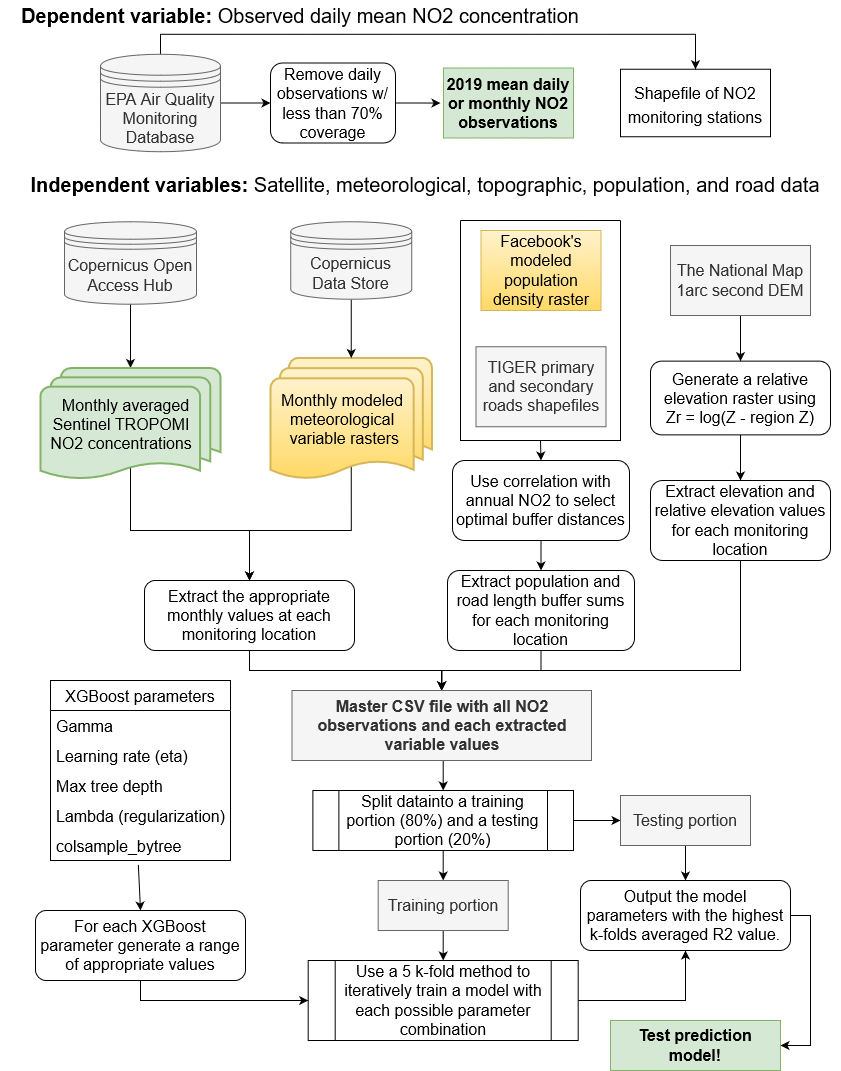

The diagram above was exported from draw.io. Its source (the exported page's mxGraphModel, read from the mxfile embedded in the PNG):
<mxGraphModel dx="1038" dy="556" grid="1" gridSize="10" guides="1" tooltips="1" connect="1" arrows="1" fold="1" page="1" pageScale="1" pageWidth="850" pageHeight="1100" math="0" shadow="0">
  <root>
    <mxCell id="0" />
    <mxCell id="1" parent="0" />
    <mxCell id="SZRvE_91RostOYobO9iS-4" style="edgeStyle=orthogonalEdgeStyle;rounded=0;orthogonalLoop=1;jettySize=auto;html=1;exitX=0.5;exitY=0.88;exitDx=0;exitDy=0;exitPerimeter=0;entryX=0.5;entryY=0;entryDx=0;entryDy=0;fontSize=16;" parent="1" source="2uM7Z7wD41EXfJ6yVU39-2" target="SZRvE_91RostOYobO9iS-3" edge="1">
      <mxGeometry relative="1" as="geometry" />
    </mxCell>
    <mxCell id="2uM7Z7wD41EXfJ6yVU39-2" value="&lt;div&gt;&lt;font style=&quot;font-size: 16px&quot;&gt;Monthly modeled&amp;nbsp;&amp;nbsp;&amp;nbsp;&amp;nbsp; meteorological&amp;nbsp;&amp;nbsp;&amp;nbsp;&amp;nbsp; &lt;br&gt;&lt;/font&gt;&lt;/div&gt;&lt;div&gt;&lt;font style=&quot;font-size: 16px&quot;&gt;&amp;nbsp;variable rasters&amp;nbsp;&amp;nbsp;&amp;nbsp;&amp;nbsp; &lt;br&gt;&lt;/font&gt;&lt;/div&gt;" style="strokeWidth=2;html=1;shape=mxgraph.flowchart.multi-document;whiteSpace=wrap;fillColor=#fff2cc;gradientColor=#ffd966;strokeColor=#d6b656;" parent="1" vertex="1">
      <mxGeometry x="270" y="357.5" width="161.5" height="122.5" as="geometry" />
    </mxCell>
    <mxCell id="SZRvE_91RostOYobO9iS-2" style="edgeStyle=orthogonalEdgeStyle;rounded=0;orthogonalLoop=1;jettySize=auto;html=1;exitX=0.5;exitY=1;exitDx=0;exitDy=0;entryX=0.5;entryY=0;entryDx=0;entryDy=0;entryPerimeter=0;" parent="1" source="2uM7Z7wD41EXfJ6yVU39-4" target="2uM7Z7wD41EXfJ6yVU39-2" edge="1">
      <mxGeometry relative="1" as="geometry" />
    </mxCell>
    <mxCell id="2uM7Z7wD41EXfJ6yVU39-4" value="Copernicus Data Store" style="shape=datastore;whiteSpace=wrap;html=1;fontSize=16;fillColor=#f5f5f5;fontColor=#333333;strokeColor=#666666;" parent="1" vertex="1">
      <mxGeometry x="290.25" y="221.25" width="121" height="77.5" as="geometry" />
    </mxCell>
    <mxCell id="2uM7Z7wD41EXfJ6yVU39-29" style="edgeStyle=orthogonalEdgeStyle;rounded=0;orthogonalLoop=1;jettySize=auto;html=1;exitX=1;exitY=0.5;exitDx=0;exitDy=0;entryX=0;entryY=0.5;entryDx=0;entryDy=0;fontSize=16;" parent="1" source="2uM7Z7wD41EXfJ6yVU39-5" target="2uM7Z7wD41EXfJ6yVU39-21" edge="1">
      <mxGeometry relative="1" as="geometry" />
    </mxCell>
    <mxCell id="2uM7Z7wD41EXfJ6yVU39-31" style="edgeStyle=orthogonalEdgeStyle;rounded=0;orthogonalLoop=1;jettySize=auto;html=1;exitX=0.5;exitY=0;exitDx=0;exitDy=0;entryX=0.5;entryY=0;entryDx=0;entryDy=0;fontSize=16;" parent="1" source="2uM7Z7wD41EXfJ6yVU39-5" target="2uM7Z7wD41EXfJ6yVU39-28" edge="1">
      <mxGeometry relative="1" as="geometry" />
    </mxCell>
    <mxCell id="2uM7Z7wD41EXfJ6yVU39-5" value="EPA Air Quality Monitoring Database" style="shape=datastore;whiteSpace=wrap;html=1;fontSize=16;fillColor=#f5f5f5;fontColor=#333333;strokeColor=#666666;" parent="1" vertex="1">
      <mxGeometry x="100" y="53.75" width="120" height="97.5" as="geometry" />
    </mxCell>
    <mxCell id="2uM7Z7wD41EXfJ6yVU39-6" value="Facebook's modeled population density raster" style="rounded=0;whiteSpace=wrap;html=1;fontSize=16;fillColor=#fff2cc;gradientColor=#ffd966;strokeColor=#d6b656;" parent="1" vertex="1">
      <mxGeometry x="480.5" y="230" width="120" height="80" as="geometry" />
    </mxCell>
    <mxCell id="2uM7Z7wD41EXfJ6yVU39-7" value="2019 mean daily or monthly NO2 observations" style="rounded=0;whiteSpace=wrap;html=1;fontSize=16;fillColor=#d5e8d4;strokeColor=#82b366;fontStyle=1" parent="1" vertex="1">
      <mxGeometry x="443" y="67.5" width="130" height="70" as="geometry" />
    </mxCell>
    <mxCell id="SZRvE_91RostOYobO9iS-1" style="edgeStyle=orthogonalEdgeStyle;rounded=0;orthogonalLoop=1;jettySize=auto;html=1;exitX=0.5;exitY=1;exitDx=0;exitDy=0;entryX=0.5;entryY=0;entryDx=0;entryDy=0;entryPerimeter=0;" parent="1" source="2uM7Z7wD41EXfJ6yVU39-9" target="2uM7Z7wD41EXfJ6yVU39-10" edge="1">
      <mxGeometry relative="1" as="geometry" />
    </mxCell>
    <mxCell id="2uM7Z7wD41EXfJ6yVU39-9" value="Copernicus Open Access Hub" style="shape=datastore;whiteSpace=wrap;html=1;fontSize=16;fillColor=#f5f5f5;fontColor=#333333;strokeColor=#666666;" parent="1" vertex="1">
      <mxGeometry x="64" y="221.25" width="132" height="82.5" as="geometry" />
    </mxCell>
    <mxCell id="SZRvE_91RostOYobO9iS-5" style="edgeStyle=orthogonalEdgeStyle;rounded=0;orthogonalLoop=1;jettySize=auto;html=1;exitX=0.5;exitY=0.88;exitDx=0;exitDy=0;exitPerimeter=0;entryX=0.5;entryY=0;entryDx=0;entryDy=0;fontSize=16;" parent="1" source="2uM7Z7wD41EXfJ6yVU39-10" target="SZRvE_91RostOYobO9iS-3" edge="1">
      <mxGeometry relative="1" as="geometry" />
    </mxCell>
    <mxCell id="2uM7Z7wD41EXfJ6yVU39-10" value="&lt;div&gt;&lt;font style=&quot;font-size: 16px&quot;&gt;Monthly averaged &amp;nbsp; Sentinel TROPOMI &amp;nbsp; &amp;nbsp; NO2 concentrations&amp;nbsp;&amp;nbsp;&amp;nbsp;&amp;nbsp; &lt;br&gt;&lt;/font&gt;&lt;/div&gt;" style="strokeWidth=2;html=1;shape=mxgraph.flowchart.multi-document;whiteSpace=wrap;fillColor=#d5e8d4;strokeColor=#82b366;" parent="1" vertex="1">
      <mxGeometry x="40" y="367.5" width="180" height="112.5" as="geometry" />
    </mxCell>
    <mxCell id="2uM7Z7wD41EXfJ6yVU39-12" value="TIGER primary and secondary roads shapefiles" style="rounded=0;whiteSpace=wrap;html=1;fontSize=16;fillColor=#f5f5f5;fontColor=#333333;strokeColor=#666666;" parent="1" vertex="1">
      <mxGeometry x="475.5" y="346.25" width="130" height="80" as="geometry" />
    </mxCell>
    <mxCell id="SZRvE_91RostOYobO9iS-15" style="edgeStyle=orthogonalEdgeStyle;rounded=0;orthogonalLoop=1;jettySize=auto;html=1;exitX=0.5;exitY=1;exitDx=0;exitDy=0;entryX=0.5;entryY=0;entryDx=0;entryDy=0;fontSize=16;" parent="1" source="2uM7Z7wD41EXfJ6yVU39-13" target="SZRvE_91RostOYobO9iS-8" edge="1">
      <mxGeometry relative="1" as="geometry" />
    </mxCell>
    <mxCell id="2uM7Z7wD41EXfJ6yVU39-13" value="The National Map 1arc second DEM" style="rounded=0;whiteSpace=wrap;html=1;fontSize=16;fillColor=#f5f5f5;fontColor=#333333;strokeColor=#666666;" parent="1" vertex="1">
      <mxGeometry x="670" y="245" width="140" height="70" as="geometry" />
    </mxCell>
    <mxCell id="2uM7Z7wD41EXfJ6yVU39-30" style="edgeStyle=orthogonalEdgeStyle;rounded=0;orthogonalLoop=1;jettySize=auto;html=1;exitX=1;exitY=0.5;exitDx=0;exitDy=0;fontSize=16;" parent="1" source="2uM7Z7wD41EXfJ6yVU39-21" edge="1">
      <mxGeometry relative="1" as="geometry">
        <mxPoint x="440" y="102.57142857142867" as="targetPoint" />
      </mxGeometry>
    </mxCell>
    <mxCell id="2uM7Z7wD41EXfJ6yVU39-21" value="Remove daily observations w/ less than 70% coverage" style="rounded=1;whiteSpace=wrap;html=1;fontSize=16;align=center;" parent="1" vertex="1">
      <mxGeometry x="270" y="62.5" width="125" height="80" as="geometry" />
    </mxCell>
    <mxCell id="2uM7Z7wD41EXfJ6yVU39-25" value="&lt;b&gt;&lt;font style=&quot;font-size: 20px&quot;&gt;Dependent variable:&lt;/font&gt;&lt;/b&gt;&lt;font style=&quot;font-size: 20px&quot;&gt; Observed daily mean NO2 concentration&lt;/font&gt;" style="text;html=1;strokeColor=none;fillColor=none;align=center;verticalAlign=middle;whiteSpace=wrap;rounded=0;fontSize=16;" parent="1" vertex="1">
      <mxGeometry width="600" height="30" as="geometry" />
    </mxCell>
    <mxCell id="2uM7Z7wD41EXfJ6yVU39-26" value="&lt;br&gt;&lt;b&gt;&lt;font style=&quot;font-size: 20px&quot;&gt;Independent variables:&lt;/font&gt;&lt;/b&gt;&lt;font style=&quot;font-size: 20px&quot;&gt; Satellite, meteorological, topographic, population, and road data&lt;br&gt;&lt;/font&gt;" style="text;html=1;strokeColor=none;fillColor=none;align=center;verticalAlign=middle;whiteSpace=wrap;rounded=0;fontSize=16;" parent="1" vertex="1">
      <mxGeometry x="10" y="160" width="830" height="30" as="geometry" />
    </mxCell>
    <mxCell id="2uM7Z7wD41EXfJ6yVU39-28" value="&lt;font style=&quot;font-size: 16px&quot;&gt;Shapefile of NO2 monitoring stations&lt;/font&gt;" style="rounded=0;whiteSpace=wrap;html=1;fontSize=20;align=center;" parent="1" vertex="1">
      <mxGeometry x="620" y="68.75" width="150" height="67.5" as="geometry" />
    </mxCell>
    <mxCell id="SZRvE_91RostOYobO9iS-20" style="edgeStyle=orthogonalEdgeStyle;rounded=0;orthogonalLoop=1;jettySize=auto;html=1;exitX=0.5;exitY=1;exitDx=0;exitDy=0;entryX=0.5;entryY=0;entryDx=0;entryDy=0;fontSize=16;" parent="1" source="SZRvE_91RostOYobO9iS-3" target="SZRvE_91RostOYobO9iS-18" edge="1">
      <mxGeometry relative="1" as="geometry" />
    </mxCell>
    <mxCell id="SZRvE_91RostOYobO9iS-3" value="&lt;font style=&quot;font-size: 16px&quot;&gt;Extract the appropriate monthly values at each monitoring location&lt;/font&gt;" style="rounded=1;whiteSpace=wrap;html=1;" parent="1" vertex="1">
      <mxGeometry x="144" y="580" width="210" height="70" as="geometry" />
    </mxCell>
    <mxCell id="SZRvE_91RostOYobO9iS-12" style="edgeStyle=orthogonalEdgeStyle;rounded=0;orthogonalLoop=1;jettySize=auto;html=1;exitX=0.5;exitY=1;exitDx=0;exitDy=0;entryX=0.5;entryY=0;entryDx=0;entryDy=0;fontSize=16;" parent="1" source="SZRvE_91RostOYobO9iS-6" target="SZRvE_91RostOYobO9iS-7" edge="1">
      <mxGeometry relative="1" as="geometry" />
    </mxCell>
    <mxCell id="SZRvE_91RostOYobO9iS-6" value="Use correlation with annual NO2 to select optimal buffer distances" style="rounded=1;whiteSpace=wrap;html=1;fontSize=16;" parent="1" vertex="1">
      <mxGeometry x="452" y="460" width="177" height="80" as="geometry" />
    </mxCell>
    <mxCell id="SZRvE_91RostOYobO9iS-21" style="edgeStyle=orthogonalEdgeStyle;rounded=0;orthogonalLoop=1;jettySize=auto;html=1;exitX=0.5;exitY=1;exitDx=0;exitDy=0;entryX=0.5;entryY=0;entryDx=0;entryDy=0;fontSize=16;" parent="1" source="SZRvE_91RostOYobO9iS-7" target="SZRvE_91RostOYobO9iS-18" edge="1">
      <mxGeometry relative="1" as="geometry" />
    </mxCell>
    <mxCell id="SZRvE_91RostOYobO9iS-7" value="Extract population and road length buffer sums for each monitoring location" style="rounded=1;whiteSpace=wrap;html=1;fontSize=16;" parent="1" vertex="1">
      <mxGeometry x="447" y="570" width="187" height="80" as="geometry" />
    </mxCell>
    <mxCell id="SZRvE_91RostOYobO9iS-16" style="edgeStyle=orthogonalEdgeStyle;rounded=0;orthogonalLoop=1;jettySize=auto;html=1;exitX=0.5;exitY=1;exitDx=0;exitDy=0;fontSize=16;" parent="1" source="SZRvE_91RostOYobO9iS-8" target="SZRvE_91RostOYobO9iS-9" edge="1">
      <mxGeometry relative="1" as="geometry" />
    </mxCell>
    <mxCell id="SZRvE_91RostOYobO9iS-8" value="&lt;div&gt;&lt;font style=&quot;font-size: 16px&quot;&gt;&lt;span style=&quot;font-family: &amp;#34;arial&amp;#34; ; font-style: normal&quot;&gt;Generate a relative elevation raster using &lt;br&gt;&lt;/span&gt;&lt;/font&gt;&lt;/div&gt;&lt;div&gt;&lt;font style=&quot;font-size: 16px&quot;&gt;&lt;span style=&quot;font-family: &amp;#34;arial&amp;#34; ; font-style: normal&quot;&gt;Zr = log(Z - region Z)&lt;/span&gt;&lt;/font&gt;&lt;/div&gt;" style="rounded=1;whiteSpace=wrap;html=1;fontSize=16;" parent="1" vertex="1">
      <mxGeometry x="650" y="360.63" width="180" height="73.75" as="geometry" />
    </mxCell>
    <mxCell id="SZRvE_91RostOYobO9iS-23" style="edgeStyle=orthogonalEdgeStyle;rounded=0;orthogonalLoop=1;jettySize=auto;html=1;exitX=0.5;exitY=1;exitDx=0;exitDy=0;fontSize=16;" parent="1" source="SZRvE_91RostOYobO9iS-9" target="SZRvE_91RostOYobO9iS-18" edge="1">
      <mxGeometry relative="1" as="geometry">
        <Array as="points">
          <mxPoint x="740" y="670" />
          <mxPoint x="441" y="670" />
        </Array>
      </mxGeometry>
    </mxCell>
    <mxCell id="SZRvE_91RostOYobO9iS-9" value="Extract elevation and relative elevation values for each monitoring location" style="rounded=1;whiteSpace=wrap;html=1;fontSize=16;" parent="1" vertex="1">
      <mxGeometry x="650" y="480" width="180" height="80" as="geometry" />
    </mxCell>
    <mxCell id="SZRvE_91RostOYobO9iS-14" style="edgeStyle=orthogonalEdgeStyle;rounded=0;orthogonalLoop=1;jettySize=auto;html=1;exitX=0.5;exitY=1;exitDx=0;exitDy=0;entryX=0.5;entryY=0;entryDx=0;entryDy=0;fontSize=16;" parent="1" source="SZRvE_91RostOYobO9iS-13" target="SZRvE_91RostOYobO9iS-6" edge="1">
      <mxGeometry relative="1" as="geometry" />
    </mxCell>
    <mxCell id="SZRvE_91RostOYobO9iS-13" value="" style="swimlane;startSize=0;fontSize=16;" parent="1" vertex="1">
      <mxGeometry x="460" y="220" width="160" height="220" as="geometry" />
    </mxCell>
    <mxCell id="SZRvE_91RostOYobO9iS-39" style="edgeStyle=orthogonalEdgeStyle;rounded=0;orthogonalLoop=1;jettySize=auto;html=1;exitX=0.5;exitY=1;exitDx=0;exitDy=0;entryX=0.5;entryY=0;entryDx=0;entryDy=0;fontSize=16;" parent="1" source="SZRvE_91RostOYobO9iS-17" target="SZRvE_91RostOYobO9iS-33" edge="1">
      <mxGeometry relative="1" as="geometry" />
    </mxCell>
    <mxCell id="SZRvE_91RostOYobO9iS-42" style="edgeStyle=orthogonalEdgeStyle;rounded=0;orthogonalLoop=1;jettySize=auto;html=1;exitX=1;exitY=0.5;exitDx=0;exitDy=0;entryX=0;entryY=0.5;entryDx=0;entryDy=0;fontSize=16;" parent="1" source="SZRvE_91RostOYobO9iS-17" target="SZRvE_91RostOYobO9iS-34" edge="1">
      <mxGeometry relative="1" as="geometry" />
    </mxCell>
    <mxCell id="SZRvE_91RostOYobO9iS-17" value="Split datainto a training portion (80%) and a testing portion (20%)" style="shape=process;whiteSpace=wrap;html=1;backgroundOutline=1;fontSize=16;" parent="1" vertex="1">
      <mxGeometry x="312.38" y="790" width="260.62" height="60" as="geometry" />
    </mxCell>
    <mxCell id="SZRvE_91RostOYobO9iS-38" style="edgeStyle=orthogonalEdgeStyle;rounded=0;orthogonalLoop=1;jettySize=auto;html=1;exitX=0.5;exitY=1;exitDx=0;exitDy=0;entryX=0.5;entryY=0;entryDx=0;entryDy=0;fontSize=16;" parent="1" source="SZRvE_91RostOYobO9iS-18" target="SZRvE_91RostOYobO9iS-17" edge="1">
      <mxGeometry relative="1" as="geometry" />
    </mxCell>
    <mxCell id="SZRvE_91RostOYobO9iS-18" value="&lt;b&gt;Master CSV file with all NO2 observations and each extracted variable values&lt;/b&gt;" style="rounded=0;whiteSpace=wrap;html=1;fontSize=16;fillColor=#f5f5f5;fontColor=#333333;strokeColor=#666666;" parent="1" vertex="1">
      <mxGeometry x="291.5" y="690" width="299.5" height="70" as="geometry" />
    </mxCell>
    <mxCell id="SZRvE_91RostOYobO9iS-24" value="XGBoost parameters" style="swimlane;fontStyle=0;childLayout=stackLayout;horizontal=1;startSize=30;horizontalStack=0;resizeParent=1;resizeParentMax=0;resizeLast=0;collapsible=1;marginBottom=0;fontSize=16;" parent="1" vertex="1">
      <mxGeometry x="50" y="680" width="180" height="180" as="geometry" />
    </mxCell>
    <mxCell id="SZRvE_91RostOYobO9iS-26" value="Gamma" style="text;strokeColor=none;fillColor=none;align=left;verticalAlign=middle;spacingLeft=4;spacingRight=4;overflow=hidden;points=[[0,0.5],[1,0.5]];portConstraint=eastwest;rotatable=0;fontSize=16;" parent="SZRvE_91RostOYobO9iS-24" vertex="1">
      <mxGeometry y="30" width="180" height="30" as="geometry" />
    </mxCell>
    <mxCell id="SZRvE_91RostOYobO9iS-27" value="Learning rate (eta)" style="text;strokeColor=none;fillColor=none;align=left;verticalAlign=middle;spacingLeft=4;spacingRight=4;overflow=hidden;points=[[0,0.5],[1,0.5]];portConstraint=eastwest;rotatable=0;fontSize=16;" parent="SZRvE_91RostOYobO9iS-24" vertex="1">
      <mxGeometry y="60" width="180" height="30" as="geometry" />
    </mxCell>
    <mxCell id="SZRvE_91RostOYobO9iS-30" value="Max tree depth" style="text;strokeColor=none;fillColor=none;align=left;verticalAlign=middle;spacingLeft=4;spacingRight=4;overflow=hidden;points=[[0,0.5],[1,0.5]];portConstraint=eastwest;rotatable=0;fontSize=16;" parent="SZRvE_91RostOYobO9iS-24" vertex="1">
      <mxGeometry y="90" width="180" height="30" as="geometry" />
    </mxCell>
    <mxCell id="SZRvE_91RostOYobO9iS-29" value="Lambda (regularization)" style="text;strokeColor=none;fillColor=none;align=left;verticalAlign=middle;spacingLeft=4;spacingRight=4;overflow=hidden;points=[[0,0.5],[1,0.5]];portConstraint=eastwest;rotatable=0;fontSize=16;" parent="SZRvE_91RostOYobO9iS-24" vertex="1">
      <mxGeometry y="120" width="180" height="30" as="geometry" />
    </mxCell>
    <mxCell id="SZRvE_91RostOYobO9iS-31" value="colsample_bytree" style="text;strokeColor=none;fillColor=none;align=left;verticalAlign=middle;spacingLeft=4;spacingRight=4;overflow=hidden;points=[[0,0.5],[1,0.5]];portConstraint=eastwest;rotatable=0;fontSize=16;" parent="SZRvE_91RostOYobO9iS-24" vertex="1">
      <mxGeometry y="150" width="180" height="30" as="geometry" />
    </mxCell>
    <mxCell id="SZRvE_91RostOYobO9iS-37" style="edgeStyle=orthogonalEdgeStyle;rounded=0;orthogonalLoop=1;jettySize=auto;html=1;exitX=0.5;exitY=1;exitDx=0;exitDy=0;entryX=0;entryY=0.5;entryDx=0;entryDy=0;fontSize=16;" parent="1" source="SZRvE_91RostOYobO9iS-32" target="SZRvE_91RostOYobO9iS-35" edge="1">
      <mxGeometry relative="1" as="geometry" />
    </mxCell>
    <mxCell id="SZRvE_91RostOYobO9iS-32" value="&lt;font style=&quot;font-size: 16px&quot;&gt;For each XGBoost parameter generate a range of appropriate values&lt;/font&gt;" style="rounded=1;whiteSpace=wrap;html=1;" parent="1" vertex="1">
      <mxGeometry x="35" y="910" width="210" height="70" as="geometry" />
    </mxCell>
    <mxCell id="SZRvE_91RostOYobO9iS-40" style="edgeStyle=orthogonalEdgeStyle;rounded=0;orthogonalLoop=1;jettySize=auto;html=1;exitX=0.5;exitY=1;exitDx=0;exitDy=0;entryX=0.5;entryY=0;entryDx=0;entryDy=0;fontSize=16;" parent="1" source="SZRvE_91RostOYobO9iS-33" target="SZRvE_91RostOYobO9iS-35" edge="1">
      <mxGeometry relative="1" as="geometry" />
    </mxCell>
    <mxCell id="SZRvE_91RostOYobO9iS-33" value="Training portion" style="rounded=0;whiteSpace=wrap;html=1;fontSize=16;fillColor=#f5f5f5;fontColor=#333333;strokeColor=#666666;" parent="1" vertex="1">
      <mxGeometry x="377.69" y="880" width="130" height="50" as="geometry" />
    </mxCell>
    <mxCell id="SZRvE_91RostOYobO9iS-45" style="edgeStyle=orthogonalEdgeStyle;rounded=0;orthogonalLoop=1;jettySize=auto;html=1;exitX=0.5;exitY=1;exitDx=0;exitDy=0;entryX=0.5;entryY=0;entryDx=0;entryDy=0;fontSize=16;" parent="1" source="SZRvE_91RostOYobO9iS-34" target="SZRvE_91RostOYobO9iS-44" edge="1">
      <mxGeometry relative="1" as="geometry" />
    </mxCell>
    <mxCell id="SZRvE_91RostOYobO9iS-34" value="Testing portion" style="rounded=0;whiteSpace=wrap;html=1;fontSize=16;fillColor=#f5f5f5;fontColor=#333333;strokeColor=#666666;" parent="1" vertex="1">
      <mxGeometry x="620" y="795" width="130" height="50" as="geometry" />
    </mxCell>
    <mxCell id="SZRvE_91RostOYobO9iS-46" style="edgeStyle=orthogonalEdgeStyle;rounded=0;orthogonalLoop=1;jettySize=auto;html=1;exitX=1;exitY=0.5;exitDx=0;exitDy=0;entryX=0.5;entryY=1;entryDx=0;entryDy=0;fontSize=16;" parent="1" source="SZRvE_91RostOYobO9iS-35" target="SZRvE_91RostOYobO9iS-44" edge="1">
      <mxGeometry relative="1" as="geometry" />
    </mxCell>
    <mxCell id="SZRvE_91RostOYobO9iS-35" value="Use a 5 k-fold method to iteratively train a model with each possible parameter combination" style="shape=process;whiteSpace=wrap;html=1;backgroundOutline=1;fontSize=16;" parent="1" vertex="1">
      <mxGeometry x="307.69" y="960" width="270" height="80" as="geometry" />
    </mxCell>
    <mxCell id="SZRvE_91RostOYobO9iS-41" value="" style="endArrow=classic;html=1;rounded=0;fontSize=16;exitX=0.488;exitY=1.141;exitDx=0;exitDy=0;exitPerimeter=0;entryX=0.5;entryY=0;entryDx=0;entryDy=0;" parent="1" source="SZRvE_91RostOYobO9iS-31" target="SZRvE_91RostOYobO9iS-32" edge="1">
      <mxGeometry width="50" height="50" relative="1" as="geometry">
        <mxPoint x="380" y="850" as="sourcePoint" />
        <mxPoint x="290" y="870" as="targetPoint" />
      </mxGeometry>
    </mxCell>
    <mxCell id="SZRvE_91RostOYobO9iS-48" style="edgeStyle=orthogonalEdgeStyle;rounded=0;orthogonalLoop=1;jettySize=auto;html=1;exitX=1;exitY=0.5;exitDx=0;exitDy=0;entryX=1;entryY=0.5;entryDx=0;entryDy=0;fontSize=16;" parent="1" source="SZRvE_91RostOYobO9iS-44" target="SZRvE_91RostOYobO9iS-47" edge="1">
      <mxGeometry relative="1" as="geometry" />
    </mxCell>
    <mxCell id="SZRvE_91RostOYobO9iS-44" value="&lt;font style=&quot;font-size: 16px&quot;&gt;Output the model parameters with the highest k-folds averaged R2 value.&lt;/font&gt;" style="rounded=1;whiteSpace=wrap;html=1;" parent="1" vertex="1">
      <mxGeometry x="580" y="880" width="210" height="70" as="geometry" />
    </mxCell>
    <mxCell id="SZRvE_91RostOYobO9iS-47" value="&lt;b&gt;Test prediction model!&lt;br&gt;&lt;/b&gt;" style="rounded=0;whiteSpace=wrap;html=1;fontSize=16;fillColor=#d5e8d4;strokeColor=#82b366;" parent="1" vertex="1">
      <mxGeometry x="610" y="1020" width="170" height="50" as="geometry" />
    </mxCell>
  </root>
</mxGraphModel>